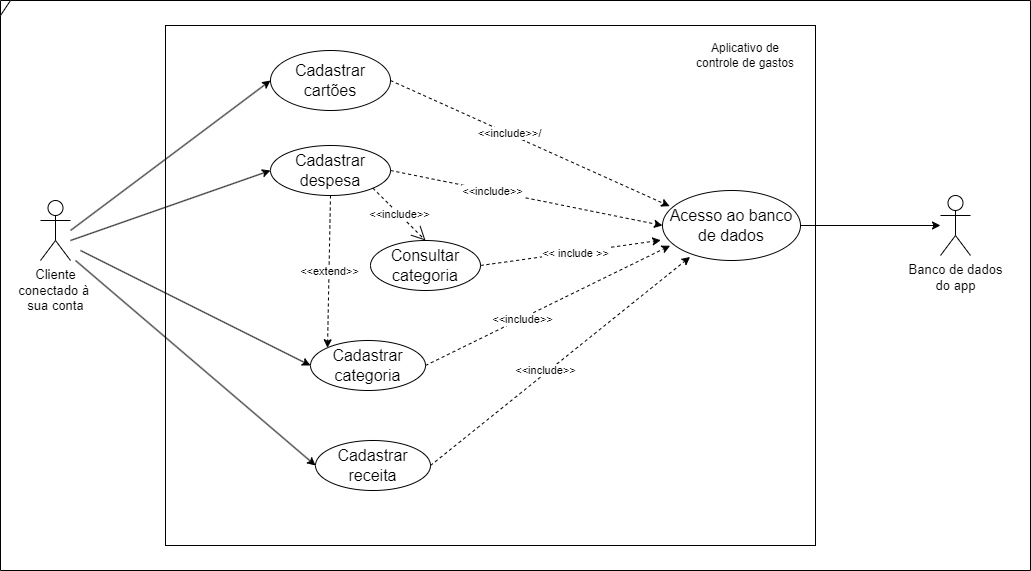

The diagram above was exported from draw.io. Its source (the exported page's mxGraphModel, read from the mxfile embedded in the PNG):
<mxGraphModel dx="1050" dy="566" grid="1" gridSize="10" guides="1" tooltips="1" connect="1" arrows="1" fold="1" page="1" pageScale="1" pageWidth="827" pageHeight="1169" math="0" shadow="0">
  <root>
    <mxCell id="0" />
    <mxCell id="1" parent="0" />
    <mxCell id="0eBoHUQ225cgLR0I-r94-20" value="&lt;font style=&quot;font-size: 13px;&quot;&gt;Cliente&lt;br&gt;conectado à&amp;nbsp;&lt;br&gt;sua conta&lt;br&gt;&lt;/font&gt;" style="shape=umlActor;verticalLabelPosition=bottom;verticalAlign=top;html=1;" parent="1" vertex="1">
      <mxGeometry x="90" y="220" width="30" height="60" as="geometry" />
    </mxCell>
    <mxCell id="0eBoHUQ225cgLR0I-r94-21" value="" style="rounded=0;whiteSpace=wrap;html=1;rotation=90;" parent="1" vertex="1">
      <mxGeometry x="280" y="-20" width="520" height="650" as="geometry" />
    </mxCell>
    <mxCell id="0eBoHUQ225cgLR0I-r94-22" value="&lt;font style=&quot;font-size: 16px;&quot;&gt;Cadastrar cartões&lt;/font&gt;" style="ellipse;whiteSpace=wrap;html=1;" parent="1" vertex="1">
      <mxGeometry x="320" y="70" width="120" height="60" as="geometry" />
    </mxCell>
    <mxCell id="0eBoHUQ225cgLR0I-r94-23" value="&lt;font style=&quot;font-size: 13px;&quot;&gt;Banco de dados&lt;br&gt;do app&lt;/font&gt;" style="shape=umlActor;verticalLabelPosition=bottom;verticalAlign=top;html=1;" parent="1" vertex="1">
      <mxGeometry x="990" y="215" width="30" height="60" as="geometry" />
    </mxCell>
    <mxCell id="0eBoHUQ225cgLR0I-r94-24" value="" style="endArrow=classic;html=1;rounded=0;entryX=0;entryY=0.5;entryDx=0;entryDy=0;" parent="1" target="0eBoHUQ225cgLR0I-r94-22" edge="1">
      <mxGeometry width="50" height="50" relative="1" as="geometry">
        <mxPoint x="120" y="250" as="sourcePoint" />
        <mxPoint x="190" y="210" as="targetPoint" />
      </mxGeometry>
    </mxCell>
    <mxCell id="0eBoHUQ225cgLR0I-r94-25" value="&lt;font style=&quot;font-size: 16px;&quot;&gt;Cadastrar despesa&lt;/font&gt;" style="ellipse;whiteSpace=wrap;html=1;" parent="1" vertex="1">
      <mxGeometry x="320" y="165" width="120" height="50" as="geometry" />
    </mxCell>
    <mxCell id="0eBoHUQ225cgLR0I-r94-26" value="" style="endArrow=classic;html=1;rounded=0;entryX=0;entryY=0.5;entryDx=0;entryDy=0;" parent="1" target="0eBoHUQ225cgLR0I-r94-25" edge="1">
      <mxGeometry width="50" height="50" relative="1" as="geometry">
        <mxPoint x="120" y="260" as="sourcePoint" />
        <mxPoint x="260" y="145" as="targetPoint" />
      </mxGeometry>
    </mxCell>
    <mxCell id="0eBoHUQ225cgLR0I-r94-27" value="&lt;font style=&quot;font-size: 16px;&quot;&gt;Cadastrar categoria&lt;/font&gt;" style="ellipse;whiteSpace=wrap;html=1;" parent="1" vertex="1">
      <mxGeometry x="360" y="360" width="115" height="50" as="geometry" />
    </mxCell>
    <mxCell id="0eBoHUQ225cgLR0I-r94-28" value="Aplicativo de controle de gastos" style="text;html=1;strokeColor=none;fillColor=none;align=center;verticalAlign=middle;whiteSpace=wrap;rounded=0;" parent="1" vertex="1">
      <mxGeometry x="740" y="60" width="110" height="30" as="geometry" />
    </mxCell>
    <mxCell id="0eBoHUQ225cgLR0I-r94-29" value="" style="endArrow=classic;html=1;rounded=0;entryX=0;entryY=0.5;entryDx=0;entryDy=0;" parent="1" target="0eBoHUQ225cgLR0I-r94-27" edge="1">
      <mxGeometry width="50" height="50" relative="1" as="geometry">
        <mxPoint x="130" y="270" as="sourcePoint" />
        <mxPoint x="260" y="235" as="targetPoint" />
      </mxGeometry>
    </mxCell>
    <mxCell id="0eBoHUQ225cgLR0I-r94-30" value="&lt;span style=&quot;font-size: 16px;&quot;&gt;Cadastrar receita&lt;/span&gt;" style="ellipse;whiteSpace=wrap;html=1;" parent="1" vertex="1">
      <mxGeometry x="365" y="460" width="115" height="50" as="geometry" />
    </mxCell>
    <mxCell id="0eBoHUQ225cgLR0I-r94-31" value="" style="endArrow=classic;html=1;rounded=0;entryX=0;entryY=0.5;entryDx=0;entryDy=0;" parent="1" target="0eBoHUQ225cgLR0I-r94-30" edge="1">
      <mxGeometry width="50" height="50" relative="1" as="geometry">
        <mxPoint x="125" y="280" as="sourcePoint" />
        <mxPoint x="245" y="325" as="targetPoint" />
      </mxGeometry>
    </mxCell>
    <mxCell id="0eBoHUQ225cgLR0I-r94-34" value="" style="endArrow=classic;html=1;rounded=0;exitX=1;exitY=0.5;exitDx=0;exitDy=0;entryX=0.052;entryY=0.224;entryDx=0;entryDy=0;entryPerimeter=0;dashed=1;" parent="1" source="0eBoHUQ225cgLR0I-r94-22" target="dI8G48vUUfxDNe8MxnED-3" edge="1">
      <mxGeometry width="50" height="50" relative="1" as="geometry">
        <mxPoint x="390" y="170" as="sourcePoint" />
        <mxPoint x="520" y="55" as="targetPoint" />
      </mxGeometry>
    </mxCell>
    <mxCell id="OQkbyvLCXKVjL72TeY7v-1" value="&lt;font style=&quot;font-size: 11px;&quot;&gt;&amp;lt;&amp;lt;include&amp;gt;&amp;gt;/&lt;/font&gt;" style="edgeLabel;html=1;align=center;verticalAlign=middle;resizable=0;points=[];" parent="0eBoHUQ225cgLR0I-r94-34" connectable="0" vertex="1">
      <mxGeometry x="-0.1599" y="1" relative="1" as="geometry">
        <mxPoint as="offset" />
      </mxGeometry>
    </mxCell>
    <mxCell id="0eBoHUQ225cgLR0I-r94-35" value="" style="endArrow=classic;html=1;rounded=0;exitX=1;exitY=0.5;exitDx=0;exitDy=0;entryX=0;entryY=0.5;entryDx=0;entryDy=0;dashed=1;" parent="1" source="0eBoHUQ225cgLR0I-r94-25" target="dI8G48vUUfxDNe8MxnED-3" edge="1">
      <mxGeometry width="50" height="50" relative="1" as="geometry">
        <mxPoint x="400" y="145" as="sourcePoint" />
        <mxPoint x="700" y="230" as="targetPoint" />
      </mxGeometry>
    </mxCell>
    <mxCell id="OQkbyvLCXKVjL72TeY7v-2" value="&amp;lt;&amp;lt;include&amp;gt;&amp;gt;" style="edgeLabel;html=1;align=center;verticalAlign=middle;resizable=0;points=[];" parent="0eBoHUQ225cgLR0I-r94-35" connectable="0" vertex="1">
      <mxGeometry x="-0.2529" relative="1" as="geometry">
        <mxPoint as="offset" />
      </mxGeometry>
    </mxCell>
    <mxCell id="0eBoHUQ225cgLR0I-r94-36" value="" style="endArrow=classic;html=1;rounded=0;exitX=1;exitY=0.5;exitDx=0;exitDy=0;entryX=0.055;entryY=0.789;entryDx=0;entryDy=0;entryPerimeter=0;dashed=1;" parent="1" source="0eBoHUQ225cgLR0I-r94-27" target="dI8G48vUUfxDNe8MxnED-3" edge="1">
      <mxGeometry width="50" height="50" relative="1" as="geometry">
        <mxPoint x="410" y="155" as="sourcePoint" />
        <mxPoint x="700" y="240" as="targetPoint" />
      </mxGeometry>
    </mxCell>
    <mxCell id="OQkbyvLCXKVjL72TeY7v-3" value="&amp;lt;&amp;lt;include&amp;gt;&amp;gt;" style="edgeLabel;html=1;align=center;verticalAlign=middle;resizable=0;points=[];" parent="0eBoHUQ225cgLR0I-r94-36" connectable="0" vertex="1">
      <mxGeometry x="-0.2124" y="-1" relative="1" as="geometry">
        <mxPoint as="offset" />
      </mxGeometry>
    </mxCell>
    <mxCell id="0eBoHUQ225cgLR0I-r94-37" value="" style="endArrow=classic;html=1;rounded=0;exitX=1;exitY=0.5;exitDx=0;exitDy=0;entryX=0.2;entryY=0.949;entryDx=0;entryDy=0;entryPerimeter=0;dashed=1;" parent="1" source="0eBoHUQ225cgLR0I-r94-30" target="dI8G48vUUfxDNe8MxnED-3" edge="1">
      <mxGeometry width="50" height="50" relative="1" as="geometry">
        <mxPoint x="420" y="165" as="sourcePoint" />
        <mxPoint x="690" y="250" as="targetPoint" />
      </mxGeometry>
    </mxCell>
    <mxCell id="OQkbyvLCXKVjL72TeY7v-4" value="&amp;lt;&amp;lt;include&amp;gt;&amp;gt;" style="edgeLabel;html=1;align=center;verticalAlign=middle;resizable=0;points=[];" parent="0eBoHUQ225cgLR0I-r94-37" connectable="0" vertex="1">
      <mxGeometry x="-0.1068" y="3" relative="1" as="geometry">
        <mxPoint as="offset" />
      </mxGeometry>
    </mxCell>
    <mxCell id="0eBoHUQ225cgLR0I-r94-39" value="&lt;font style=&quot;font-size: 16px;&quot;&gt;Consultar categoria&lt;/font&gt;" style="ellipse;whiteSpace=wrap;html=1;" parent="1" vertex="1">
      <mxGeometry x="420" y="260" width="110" height="50" as="geometry" />
    </mxCell>
    <mxCell id="0eBoHUQ225cgLR0I-r94-40" value="&lt;font style=&quot;font-size: 11px;&quot;&gt;&amp;lt;&amp;lt;include&amp;gt;&amp;gt;&lt;/font&gt;" style="endArrow=open;endSize=12;dashed=1;html=1;rounded=0;exitX=1;exitY=1;exitDx=0;exitDy=0;entryX=0.5;entryY=0;entryDx=0;entryDy=0;" parent="1" source="0eBoHUQ225cgLR0I-r94-25" target="0eBoHUQ225cgLR0I-r94-39" edge="1">
      <mxGeometry width="160" relative="1" as="geometry">
        <mxPoint x="330" y="260" as="sourcePoint" />
        <mxPoint x="490" y="260" as="targetPoint" />
      </mxGeometry>
    </mxCell>
    <mxCell id="dI8G48vUUfxDNe8MxnED-3" value="&lt;span style=&quot;font-size: 16px;&quot;&gt;Acesso ao banco de dados&lt;/span&gt;" style="ellipse;whiteSpace=wrap;html=1;" parent="1" vertex="1">
      <mxGeometry x="712" y="210" width="138" height="70" as="geometry" />
    </mxCell>
    <mxCell id="OQkbyvLCXKVjL72TeY7v-7" value="" style="endArrow=classic;html=1;rounded=0;exitX=1;exitY=0.5;exitDx=0;exitDy=0;" parent="1" source="dI8G48vUUfxDNe8MxnED-3" target="0eBoHUQ225cgLR0I-r94-23" edge="1">
      <mxGeometry width="50" height="50" relative="1" as="geometry">
        <mxPoint x="510" y="320" as="sourcePoint" />
        <mxPoint x="982" y="235" as="targetPoint" />
      </mxGeometry>
    </mxCell>
    <mxCell id="OQkbyvLCXKVjL72TeY7v-8" value="" style="endArrow=classic;html=1;rounded=0;exitX=1;exitY=0.5;exitDx=0;exitDy=0;entryX=0.413;entryY=0.238;entryDx=0;entryDy=0;entryPerimeter=0;dashed=1;" parent="1" source="0eBoHUQ225cgLR0I-r94-39" target="0eBoHUQ225cgLR0I-r94-21" edge="1">
      <mxGeometry width="50" height="50" relative="1" as="geometry">
        <mxPoint x="520" y="320" as="sourcePoint" />
        <mxPoint x="570" y="270" as="targetPoint" />
      </mxGeometry>
    </mxCell>
    <mxCell id="OQkbyvLCXKVjL72TeY7v-9" value="&amp;lt;&amp;lt; include &amp;gt;&amp;gt;" style="edgeLabel;html=1;align=center;verticalAlign=middle;resizable=0;points=[];" parent="OQkbyvLCXKVjL72TeY7v-8" connectable="0" vertex="1">
      <mxGeometry x="0.049" y="-1" relative="1" as="geometry">
        <mxPoint as="offset" />
      </mxGeometry>
    </mxCell>
    <mxCell id="-hiTSBaKoGXyGSo6OPNg-1" value="" style="endArrow=classic;html=1;rounded=0;entryX=0;entryY=0;entryDx=0;entryDy=0;exitX=0.5;exitY=1;exitDx=0;exitDy=0;dashed=1;" parent="1" source="0eBoHUQ225cgLR0I-r94-25" target="0eBoHUQ225cgLR0I-r94-27" edge="1">
      <mxGeometry width="50" height="50" relative="1" as="geometry">
        <mxPoint x="315" y="300" as="sourcePoint" />
        <mxPoint x="365" y="250" as="targetPoint" />
      </mxGeometry>
    </mxCell>
    <mxCell id="-hiTSBaKoGXyGSo6OPNg-2" value="&amp;lt;&amp;lt;extend&amp;gt;&amp;gt;" style="edgeLabel;html=1;align=center;verticalAlign=middle;resizable=0;points=[];" parent="-hiTSBaKoGXyGSo6OPNg-1" connectable="0" vertex="1">
      <mxGeometry x="-0.0043" relative="1" as="geometry">
        <mxPoint as="offset" />
      </mxGeometry>
    </mxCell>
    <mxCell id="rT7vpDvuO5Pr4sFR-391-1" value="" style="shape=umlFrame;whiteSpace=wrap;html=1;pointerEvents=0;width=10;height=15;" parent="1" vertex="1">
      <mxGeometry x="50" y="20" width="1030" height="570" as="geometry" />
    </mxCell>
  </root>
</mxGraphModel>